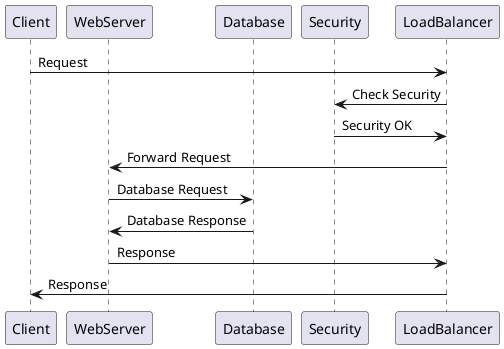

The diagram above was rendered by PlantUML. Its source (embedded in the PNG):
@startuml
skinparam backgroundcolor white

participant Client
participant WebServer
participant Database
participant Security
participant LoadBalancer

Client -> LoadBalancer : Request
LoadBalancer -> Security : Check Security
Security -> LoadBalancer : Security OK
LoadBalancer -> WebServer : Forward Request
WebServer -> Database : Database Request
Database -> WebServer : Database Response
WebServer -> LoadBalancer : Response
LoadBalancer -> Client : Response
@enduml